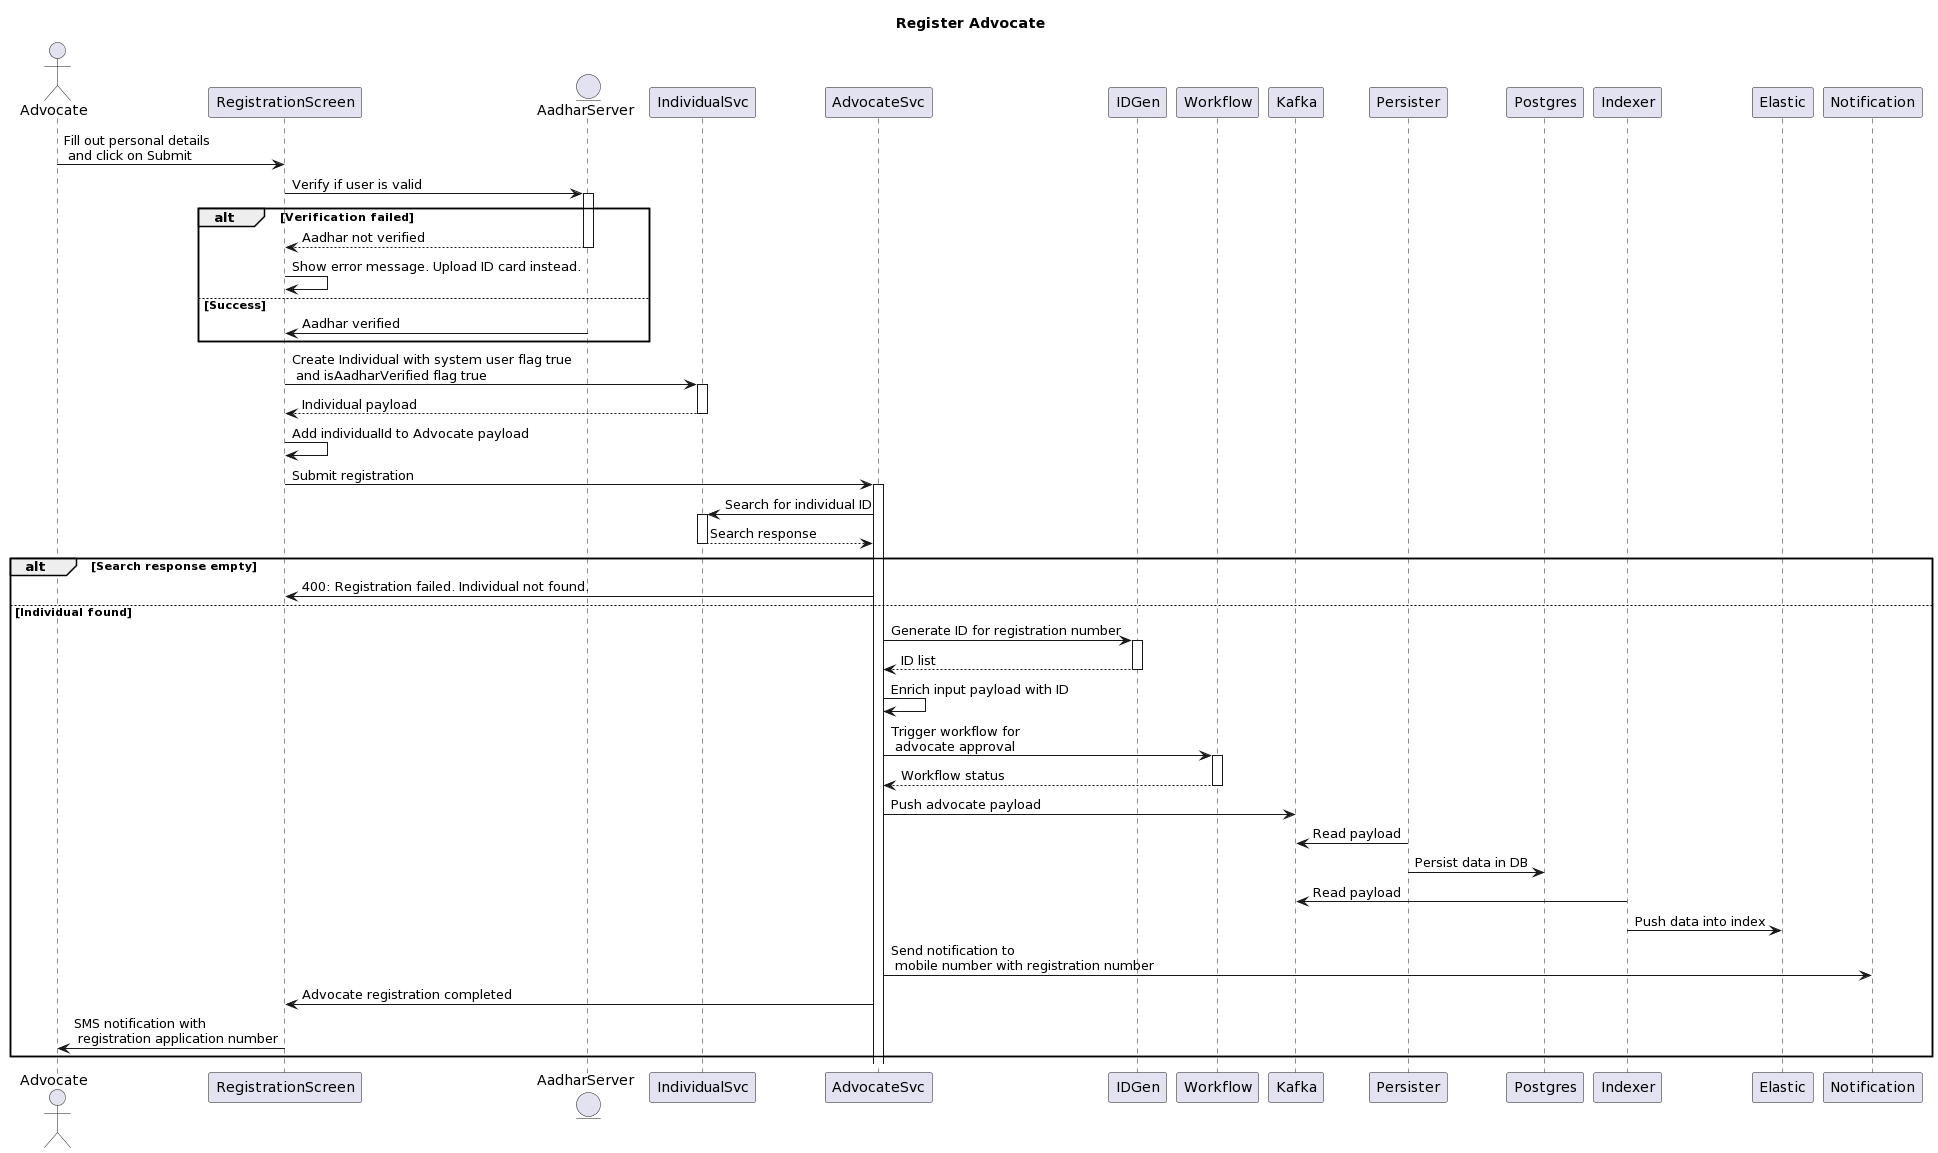

The diagram above was rendered by PlantUML. Its source (embedded in the PNG):
@startuml
title Register Advocate
Actor Advocate as User
participant RegistrationScreen as UI
Entity AadharServer as Aadhar
participant IndividualSvc as I
participant AdvocateSvc as A
User -> UI: Fill out personal details \n and click on Submit
UI -> Aadhar ++: Verify if user is valid
alt Verification failed
  return Aadhar not verified
  UI -> UI: Show error message. Upload ID card instead.
else Success
  Aadhar -> UI: Aadhar verified
end
UI -> I ++: Create Individual with system user flag true \n and isAadharVerified flag true
return Individual payload
UI -> UI: Add individualId to Advocate payload
UI -> A ++: Submit registration
A -> I ++: Search for individual ID
return Search response
alt Search response empty
   A -> UI: 400: Registration failed. Individual not found.
else Individual found
   A -> IDGen ++: Generate ID for registration number
   return ID list
   A -> A: Enrich input payload with ID
   A -> Workflow ++: Trigger workflow for \n advocate approval
   return Workflow status
   A -> Kafka: Push advocate payload
   Persister -> Kafka: Read payload
   Persister -> Postgres: Persist data in DB
   Indexer -> Kafka: Read payload
   Indexer -> Elastic: Push data into index
   A -> Notification : Send notification to \n mobile number with registration number
   A -> UI: Advocate registration completed
   UI -> User: SMS notification with \n registration application number
End
@enduml